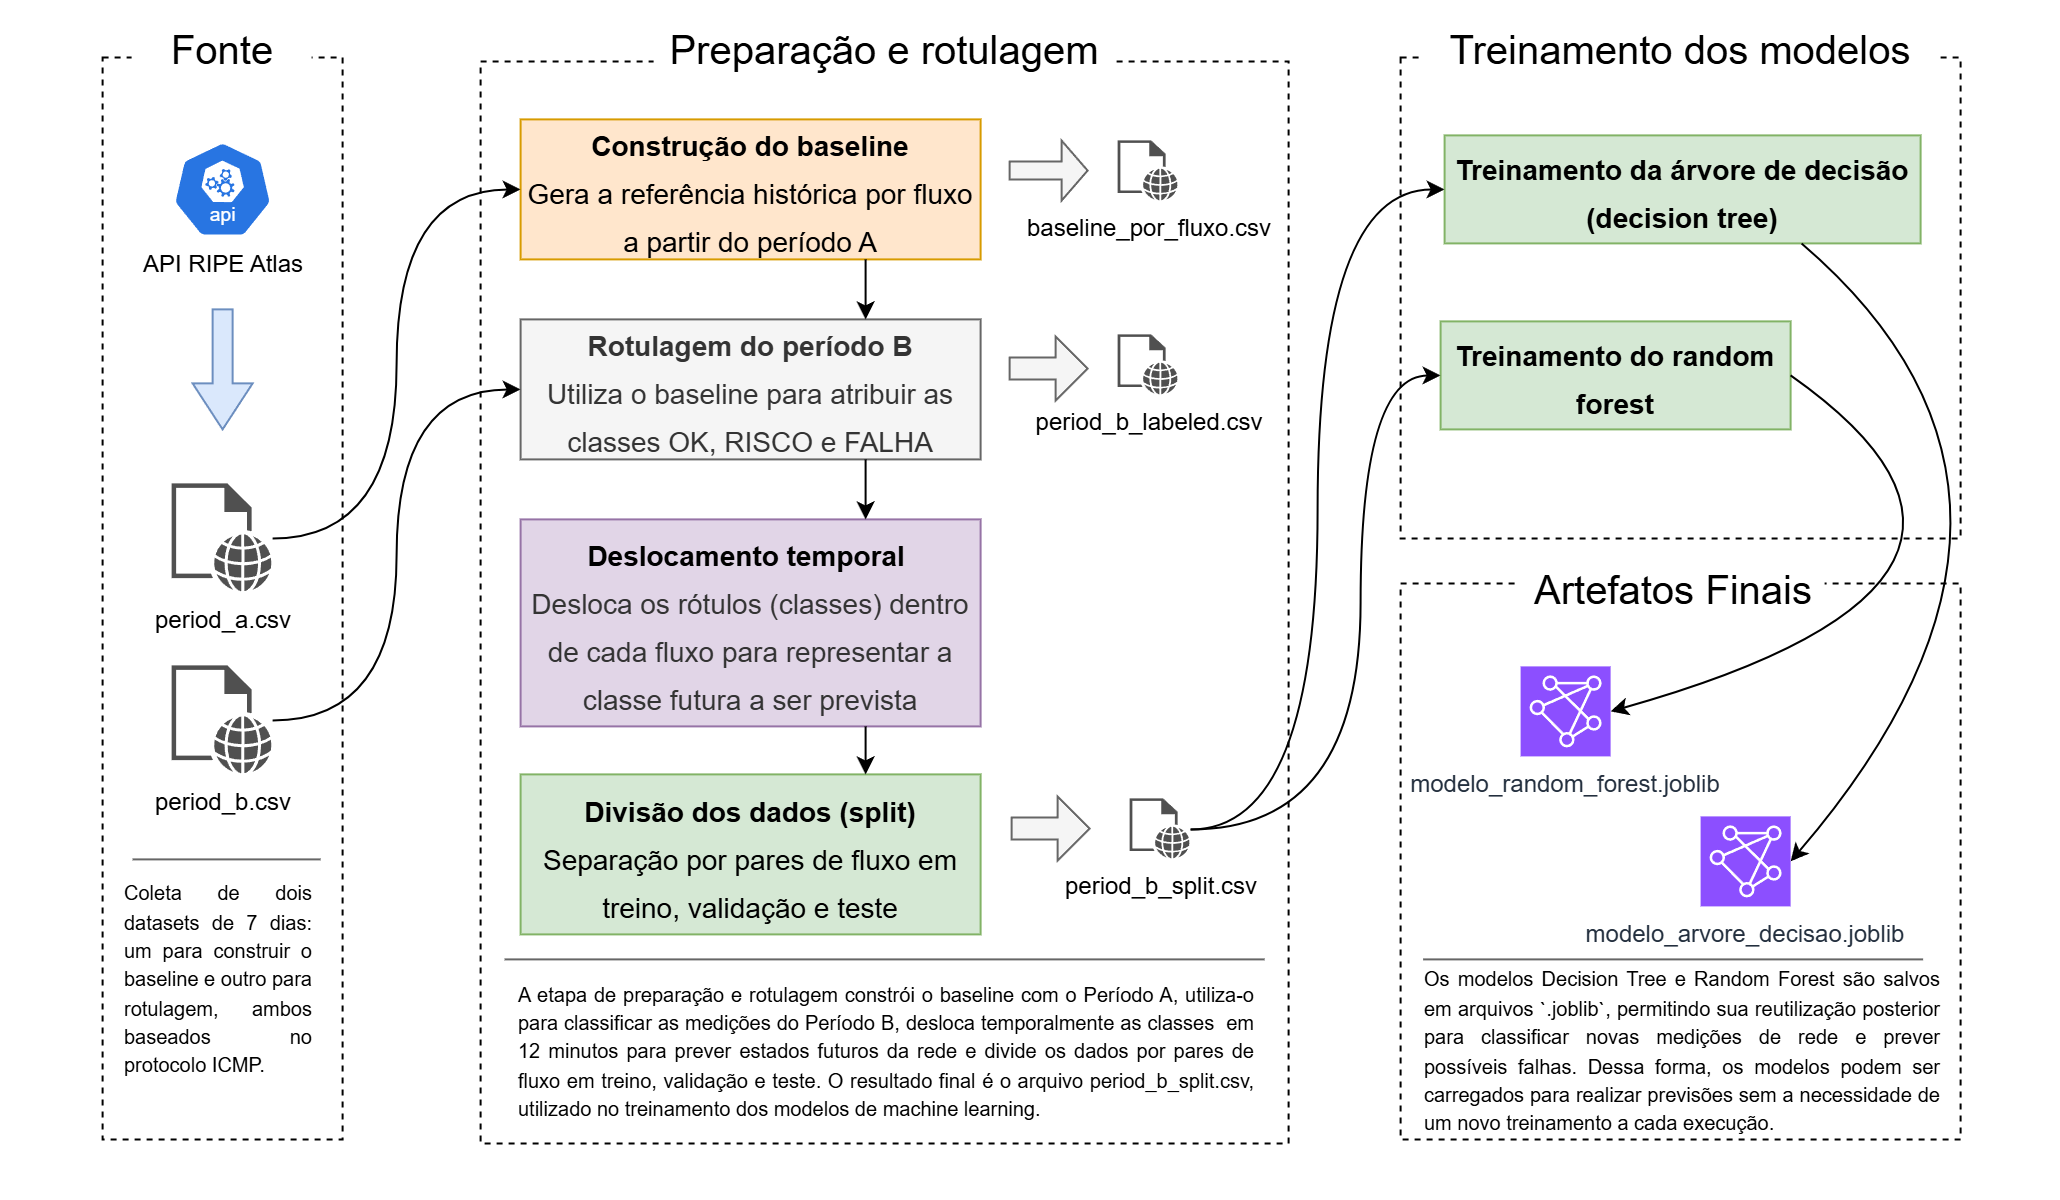

The diagram above was exported from draw.io. Its source (the exported page's mxGraphModel, read from the mxfile embedded in the PNG):
<mxGraphModel dx="2279" dy="708" grid="1" gridSize="10" guides="1" tooltips="1" connect="1" arrows="1" fold="1" page="1" pageScale="1" pageWidth="1100" pageHeight="850" math="0" shadow="0">
  <root>
    <mxCell id="0" />
    <mxCell id="1" parent="0" />
    <mxCell id="pCsW1oOk0PIOgaTHtUYe-58" parent="1" style="rounded=0;whiteSpace=wrap;html=1;strokeColor=none;" value="" vertex="1">
      <mxGeometry height="600" width="1030" x="-10" y="130" as="geometry" />
    </mxCell>
    <mxCell id="-LZ91jcEYWsF3iZCp5iF-1" parent="1" style="rounded=0;whiteSpace=wrap;html=1;fillColor=none;dashed=1;" value="" vertex="1">
      <mxGeometry height="541" width="120" x="41" y="159" as="geometry" />
    </mxCell>
    <mxCell id="-LZ91jcEYWsF3iZCp5iF-2" parent="1" style="rounded=0;whiteSpace=wrap;html=1;strokeColor=none;fillColor=default;" value="&lt;font style=&quot;font-size: 20px;&quot;&gt;Fonte&lt;/font&gt;" vertex="1">
      <mxGeometry height="30" width="90" x="56" y="140" as="geometry" />
    </mxCell>
    <mxCell id="-LZ91jcEYWsF3iZCp5iF-3" edge="1" parent="1" source="-LZ91jcEYWsF3iZCp5iF-2" style="edgeStyle=orthogonalEdgeStyle;rounded=0;orthogonalLoop=1;jettySize=auto;html=1;exitX=0.5;exitY=1;exitDx=0;exitDy=0;" target="-LZ91jcEYWsF3iZCp5iF-2">
      <mxGeometry relative="1" as="geometry" />
    </mxCell>
    <mxCell id="-LZ91jcEYWsF3iZCp5iF-4" parent="1" style="rounded=0;whiteSpace=wrap;html=1;fillColor=none;dashed=1;" value="&amp;nbsp; &amp;nbsp; &amp;nbsp; &amp;nbsp; " vertex="1">
      <mxGeometry height="541" width="404" x="230" y="161" as="geometry" />
    </mxCell>
    <mxCell id="-LZ91jcEYWsF3iZCp5iF-7" parent="1" style="rounded=0;whiteSpace=wrap;html=1;fillColor=none;dashed=1;" value="" vertex="1">
      <mxGeometry height="278" width="280" x="690" y="422" as="geometry" />
    </mxCell>
    <mxCell id="-LZ91jcEYWsF3iZCp5iF-64" parent="1" style="sketch=0;points=[[0,0,0],[0.25,0,0],[0.5,0,0],[0.75,0,0],[1,0,0],[0,1,0],[0.25,1,0],[0.5,1,0],[0.75,1,0],[1,1,0],[0,0.25,0],[0,0.5,0],[0,0.75,0],[1,0.25,0],[1,0.5,0],[1,0.75,0]];outlineConnect=0;fontColor=#232F3E;fillColor=#8C4FFF;strokeColor=#ffffff;dashed=0;verticalLabelPosition=bottom;verticalAlign=top;align=center;html=1;fontSize=12;fontStyle=0;aspect=fixed;shape=mxgraph.aws4.resourceIcon;resIcon=mxgraph.aws4.entity_resolution;" value="modelo_arvore_decisao.joblib" vertex="1">
      <mxGeometry height="45" width="45" x="840" y="538.5" as="geometry" />
    </mxCell>
    <mxCell id="pCsW1oOk0PIOgaTHtUYe-1" parent="1" style="aspect=fixed;sketch=0;html=1;dashed=0;whitespace=wrap;verticalLabelPosition=bottom;verticalAlign=top;fillColor=#2875E2;strokeColor=#ffffff;points=[[0.005,0.63,0],[0.1,0.2,0],[0.9,0.2,0],[0.5,0,0],[0.995,0.63,0],[0.72,0.99,0],[0.5,1,0],[0.28,0.99,0]];shape=mxgraph.kubernetes.icon2;kubernetesLabel=1;prIcon=api" value="API RIPE Atlas" vertex="1">
      <mxGeometry height="48" width="50" x="76" y="201" as="geometry" />
    </mxCell>
    <mxCell id="pCsW1oOk0PIOgaTHtUYe-6" parent="1" style="sketch=0;pointerEvents=1;shadow=0;dashed=0;html=1;strokeColor=none;fillColor=#505050;labelPosition=center;verticalLabelPosition=bottom;verticalAlign=top;outlineConnect=0;align=center;shape=mxgraph.office.concepts.web_page;" value="period_a.csv" vertex="1">
      <mxGeometry height="54" width="50" x="76" y="372.5" as="geometry" />
    </mxCell>
    <mxCell id="pCsW1oOk0PIOgaTHtUYe-7" parent="1" style="sketch=0;pointerEvents=1;shadow=0;dashed=0;html=1;strokeColor=none;fillColor=#505050;labelPosition=center;verticalLabelPosition=bottom;verticalAlign=top;outlineConnect=0;align=center;shape=mxgraph.office.concepts.web_page;" value="period_b.csv" vertex="1">
      <mxGeometry height="54" width="50" x="76" y="463.5" as="geometry" />
    </mxCell>
    <mxCell id="pCsW1oOk0PIOgaTHtUYe-8" parent="1" style="shape=singleArrow;whiteSpace=wrap;html=1;fillColor=#dae8fc;strokeColor=#6c8ebf;arrowWidth=0.3333333333333447;arrowSize=0.38333333333333236;rotation=90;" value="" vertex="1">
      <mxGeometry height="30" width="60" x="71" y="300" as="geometry" />
    </mxCell>
    <mxCell id="pCsW1oOk0PIOgaTHtUYe-9" edge="1" parent="1" style="endArrow=none;html=1;rounded=0;fillColor=#f5f5f5;strokeColor=#666666;" value="">
      <mxGeometry height="50" relative="1" width="50" as="geometry">
        <mxPoint x="150" y="560" as="sourcePoint" />
        <mxPoint x="56" y="560" as="targetPoint" />
      </mxGeometry>
    </mxCell>
    <mxCell id="pCsW1oOk0PIOgaTHtUYe-10" parent="1" style="text;html=1;whiteSpace=wrap;strokeColor=none;fillColor=none;align=left;verticalAlign=middle;rounded=0;" value="&lt;div style=&quot;text-align: justify;&quot;&gt;&lt;span style=&quot;font-size: x-small; background-color: transparent; color: light-dark(rgb(0, 0, 0), rgb(255, 255, 255));&quot;&gt;Coleta de dois datasets de 7 dias: um para construir o baseline e outro para rotulagem, ambos baseados no protocolo ICMP.&lt;/span&gt;&lt;/div&gt;" vertex="1">
      <mxGeometry height="80" width="96" x="50" y="580" as="geometry" />
    </mxCell>
    <mxCell id="pCsW1oOk0PIOgaTHtUYe-15" parent="1" style="rounded=0;whiteSpace=wrap;html=1;strokeColor=none;fillColor=default;" value="&lt;font style=&quot;font-size: 20px;&quot;&gt;Preparação e rotulagem&lt;/font&gt;" vertex="1">
      <mxGeometry height="30" width="230" x="317" y="140" as="geometry" />
    </mxCell>
    <mxCell id="pCsW1oOk0PIOgaTHtUYe-17" parent="1" style="rounded=0;whiteSpace=wrap;html=1;fillColor=#ffe6cc;strokeColor=#d79b00;fontSize=20;fontStyle=1;align=center;" value="&lt;font style=&quot;font-size: 14px;&quot;&gt;Construção do baseline&lt;/font&gt;&lt;div&gt;&lt;span style=&quot;font-weight: normal;&quot;&gt;&lt;font style=&quot;font-size: 14px;&quot;&gt;Gera a referência histórica por fluxo a partir do período A&lt;/font&gt;&lt;/span&gt;&lt;/div&gt;" vertex="1">
      <mxGeometry height="70" width="230" x="250" y="190" as="geometry" />
    </mxCell>
    <mxCell id="pCsW1oOk0PIOgaTHtUYe-19" edge="1" parent="1" source="pCsW1oOk0PIOgaTHtUYe-6" style="endArrow=classic;html=1;rounded=0;entryX=0;entryY=0.5;entryDx=0;entryDy=0;edgeStyle=orthogonalEdgeStyle;curved=1;" target="pCsW1oOk0PIOgaTHtUYe-17" value="">
      <mxGeometry height="50" relative="1" width="50" as="geometry">
        <mxPoint x="180" y="420" as="sourcePoint" />
        <mxPoint x="230" y="370" as="targetPoint" />
      </mxGeometry>
    </mxCell>
    <mxCell id="pCsW1oOk0PIOgaTHtUYe-20" parent="1" style="rounded=0;whiteSpace=wrap;html=1;fillColor=#f5f5f5;strokeColor=#666666;fontSize=20;fontColor=#333333;fontStyle=1" value="&lt;font style=&quot;font-size: 14px;&quot;&gt;Rotulagem do período B&lt;br&gt;&lt;/font&gt;&lt;div style=&quot;&quot;&gt;&lt;span style=&quot;font-weight: normal;&quot;&gt;&lt;font style=&quot;font-size: 14px;&quot;&gt;Utiliza o baseline para atribuir as classes OK, RISCO e FALHA&lt;/font&gt;&lt;/span&gt;&lt;/div&gt;" vertex="1">
      <mxGeometry height="70" width="230" x="250" y="290" as="geometry" />
    </mxCell>
    <mxCell id="pCsW1oOk0PIOgaTHtUYe-21" edge="1" parent="1" source="pCsW1oOk0PIOgaTHtUYe-7" style="endArrow=classic;html=1;rounded=0;entryX=0;entryY=0.5;entryDx=0;entryDy=0;edgeStyle=orthogonalEdgeStyle;curved=1;" target="pCsW1oOk0PIOgaTHtUYe-20" value="">
      <mxGeometry height="50" relative="1" width="50" as="geometry">
        <mxPoint x="170" y="490" as="sourcePoint" />
        <mxPoint x="220" y="440" as="targetPoint" />
      </mxGeometry>
    </mxCell>
    <mxCell id="pCsW1oOk0PIOgaTHtUYe-22" edge="1" parent="1" source="pCsW1oOk0PIOgaTHtUYe-17" style="endArrow=classic;html=1;rounded=0;exitX=0.75;exitY=1;exitDx=0;exitDy=0;entryX=0.75;entryY=0;entryDx=0;entryDy=0;" target="pCsW1oOk0PIOgaTHtUYe-20" value="">
      <mxGeometry height="50" relative="1" width="50" as="geometry">
        <mxPoint x="520" y="300" as="sourcePoint" />
        <mxPoint x="570" y="250" as="targetPoint" />
      </mxGeometry>
    </mxCell>
    <mxCell id="pCsW1oOk0PIOgaTHtUYe-23" parent="1" style="rounded=0;whiteSpace=wrap;html=1;fillColor=#e1d5e7;strokeColor=#9673a6;fontSize=20;fontStyle=1" value="&lt;span style=&quot;font-size: 14px;&quot;&gt;Deslocamento temporal&amp;nbsp;&lt;/span&gt;&lt;div&gt;&lt;span style=&quot;font-size: 14px; font-weight: normal; background-color: transparent; color: light-dark(rgb(51, 51, 51), rgb(193, 193, 193));&quot;&gt;Desloca os rótulos (classes) dentro de cada fluxo para representar a classe futura a ser prevista&lt;/span&gt;&lt;/div&gt;" vertex="1">
      <mxGeometry height="103.5" width="230" x="250" y="390" as="geometry" />
    </mxCell>
    <mxCell id="pCsW1oOk0PIOgaTHtUYe-24" edge="1" parent="1" source="pCsW1oOk0PIOgaTHtUYe-20" style="endArrow=classic;html=1;rounded=0;exitX=0.75;exitY=1;exitDx=0;exitDy=0;entryX=0.75;entryY=0;entryDx=0;entryDy=0;" target="pCsW1oOk0PIOgaTHtUYe-23" value="">
      <mxGeometry height="50" relative="1" width="50" as="geometry">
        <mxPoint x="520" y="450" as="sourcePoint" />
        <mxPoint x="570" y="400" as="targetPoint" />
      </mxGeometry>
    </mxCell>
    <mxCell id="pCsW1oOk0PIOgaTHtUYe-25" parent="1" style="rounded=0;whiteSpace=wrap;html=1;fillColor=#d5e8d4;strokeColor=#82b366;fontSize=20;fontStyle=1" value="&lt;span style=&quot;font-size: 14px;&quot;&gt;Divisão dos dados (split)&lt;/span&gt;&lt;div&gt;&lt;span style=&quot;font-size: 14px; font-weight: 400;&quot;&gt;Separação por pares de fluxo em treino, validação e teste&lt;/span&gt;&lt;/div&gt;" vertex="1">
      <mxGeometry height="80" width="230" x="250" y="517.5" as="geometry" />
    </mxCell>
    <mxCell id="pCsW1oOk0PIOgaTHtUYe-27" parent="1" style="sketch=0;pointerEvents=1;shadow=0;dashed=0;html=1;strokeColor=none;fillColor=#505050;labelPosition=center;verticalLabelPosition=bottom;verticalAlign=top;outlineConnect=0;align=center;shape=mxgraph.office.concepts.web_page;" value="baseline_por_fluxo.csv" vertex="1">
      <mxGeometry height="30" width="30" x="549" y="201" as="geometry" />
    </mxCell>
    <mxCell id="pCsW1oOk0PIOgaTHtUYe-28" edge="1" parent="1" style="shape=flexArrow;endArrow=classic;html=1;rounded=0;width=9;endSize=4;fillColor=#f5f5f5;strokeColor=#666666;" value="">
      <mxGeometry height="50" relative="1" width="50" as="geometry">
        <mxPoint x="494" y="215.57999999999998" as="sourcePoint" />
        <mxPoint x="534" y="215.58" as="targetPoint" />
      </mxGeometry>
    </mxCell>
    <mxCell id="pCsW1oOk0PIOgaTHtUYe-29" parent="1" style="sketch=0;pointerEvents=1;shadow=0;dashed=0;html=1;strokeColor=none;fillColor=#505050;labelPosition=center;verticalLabelPosition=bottom;verticalAlign=top;outlineConnect=0;align=center;shape=mxgraph.office.concepts.web_page;" value="period_b_labeled.csv" vertex="1">
      <mxGeometry height="30" width="30" x="549" y="298" as="geometry" />
    </mxCell>
    <mxCell id="pCsW1oOk0PIOgaTHtUYe-30" edge="1" parent="1" style="shape=flexArrow;endArrow=classic;html=1;rounded=0;width=11;endSize=5;fillColor=#f5f5f5;strokeColor=#666666;" value="">
      <mxGeometry height="50" relative="1" width="50" as="geometry">
        <mxPoint x="494" y="314.58" as="sourcePoint" />
        <mxPoint x="534" y="314.58000000000004" as="targetPoint" />
      </mxGeometry>
    </mxCell>
    <mxCell id="pCsW1oOk0PIOgaTHtUYe-31" edge="1" parent="1" source="pCsW1oOk0PIOgaTHtUYe-23" style="endArrow=classic;html=1;rounded=0;exitX=0.75;exitY=1;exitDx=0;exitDy=0;entryX=0.75;entryY=0;entryDx=0;entryDy=0;" target="pCsW1oOk0PIOgaTHtUYe-25" value="">
      <mxGeometry height="50" relative="1" width="50" as="geometry">
        <mxPoint x="440" y="390" as="sourcePoint" />
        <mxPoint x="440" y="420" as="targetPoint" />
      </mxGeometry>
    </mxCell>
    <mxCell id="pCsW1oOk0PIOgaTHtUYe-32" parent="1" style="sketch=0;pointerEvents=1;shadow=0;dashed=0;html=1;strokeColor=none;fillColor=#505050;labelPosition=center;verticalLabelPosition=bottom;verticalAlign=top;outlineConnect=0;align=center;shape=mxgraph.office.concepts.web_page;" value="period_b_split.csv" vertex="1">
      <mxGeometry height="30" width="30" x="555" y="530" as="geometry" />
    </mxCell>
    <mxCell id="pCsW1oOk0PIOgaTHtUYe-35" edge="1" parent="1" style="shape=flexArrow;endArrow=classic;html=1;rounded=0;width=11;endSize=5;fillColor=#f5f5f5;strokeColor=#666666;" value="">
      <mxGeometry height="50" relative="1" width="50" as="geometry">
        <mxPoint x="495" y="544.58" as="sourcePoint" />
        <mxPoint x="535" y="544.58" as="targetPoint" />
      </mxGeometry>
    </mxCell>
    <mxCell id="pCsW1oOk0PIOgaTHtUYe-36" edge="1" parent="1" style="endArrow=none;html=1;rounded=0;fillColor=#f5f5f5;strokeColor=#666666;" value="">
      <mxGeometry height="50" relative="1" width="50" as="geometry">
        <mxPoint x="622" y="610" as="sourcePoint" />
        <mxPoint x="242" y="610" as="targetPoint" />
      </mxGeometry>
    </mxCell>
    <mxCell id="pCsW1oOk0PIOgaTHtUYe-37" parent="1" style="text;html=1;whiteSpace=wrap;strokeColor=none;fillColor=none;align=left;verticalAlign=middle;rounded=0;" value="&lt;div style=&quot;text-align: justify;&quot;&gt;&lt;font size=&quot;1&quot;&gt;A etapa de preparação e rotulagem constrói o baseline com o Período A, utiliza-o para classificar as medições do Período B, desloca temporalmente as classes&amp;nbsp; em 12 minutos para prever estados futuros da rede e divide os dados por pares de fluxo em treino, validação e teste. O resultado final é o arquivo period_b_split.csv, utilizado no treinamento dos modelos de machine learning.&lt;/font&gt;&lt;/div&gt;" vertex="1">
      <mxGeometry height="80" width="370" x="247" y="616" as="geometry" />
    </mxCell>
    <mxCell id="pCsW1oOk0PIOgaTHtUYe-38" parent="1" style="rounded=0;whiteSpace=wrap;html=1;fillColor=none;dashed=1;" value="&amp;nbsp; &amp;nbsp; &amp;nbsp; &amp;nbsp; " vertex="1">
      <mxGeometry height="240.5" width="280" x="690" y="159" as="geometry" />
    </mxCell>
    <mxCell id="pCsW1oOk0PIOgaTHtUYe-40" parent="1" style="rounded=0;whiteSpace=wrap;html=1;fillColor=#d5e8d4;strokeColor=#82b366;fontSize=20;fontStyle=1" value="&lt;div&gt;&lt;span style=&quot;font-size: 14px;&quot;&gt;Treinamento da árvore de decisão (decision tree)&lt;/span&gt;&lt;/div&gt;" vertex="1">
      <mxGeometry height="54" width="238" x="712" y="198" as="geometry" />
    </mxCell>
    <mxCell id="pCsW1oOk0PIOgaTHtUYe-41" parent="1" style="rounded=0;whiteSpace=wrap;html=1;strokeColor=none;fillColor=default;" value="&lt;font style=&quot;font-size: 20px;&quot;&gt;Treinamento dos modelos&lt;/font&gt;" vertex="1">
      <mxGeometry height="30" width="260" x="700" y="140" as="geometry" />
    </mxCell>
    <mxCell id="pCsW1oOk0PIOgaTHtUYe-42" parent="1" style="rounded=0;whiteSpace=wrap;html=1;fillColor=#d5e8d4;strokeColor=#82b366;fontSize=20;fontStyle=1" value="&lt;div&gt;&lt;span style=&quot;font-size: 14px;&quot;&gt;Treinamento do random forest&lt;/span&gt;&lt;/div&gt;" vertex="1">
      <mxGeometry height="54" width="175" x="710" y="291" as="geometry" />
    </mxCell>
    <mxCell id="pCsW1oOk0PIOgaTHtUYe-43" edge="1" parent="1" source="pCsW1oOk0PIOgaTHtUYe-32" style="endArrow=classic;html=1;rounded=0;entryX=0;entryY=0.5;entryDx=0;entryDy=0;edgeStyle=orthogonalEdgeStyle;curved=1;" target="pCsW1oOk0PIOgaTHtUYe-40" value="">
      <mxGeometry height="50" relative="1" width="50" as="geometry">
        <mxPoint x="650" y="560" as="sourcePoint" />
        <mxPoint x="700" y="510" as="targetPoint" />
      </mxGeometry>
    </mxCell>
    <mxCell id="pCsW1oOk0PIOgaTHtUYe-44" edge="1" parent="1" source="pCsW1oOk0PIOgaTHtUYe-32" style="endArrow=classic;html=1;rounded=0;entryX=0;entryY=0.5;entryDx=0;entryDy=0;edgeStyle=orthogonalEdgeStyle;curved=1;" target="pCsW1oOk0PIOgaTHtUYe-42" value="">
      <mxGeometry height="50" relative="1" width="50" as="geometry">
        <Array as="points">
          <mxPoint x="670" y="545.03" />
          <mxPoint x="670" y="318" />
        </Array>
        <mxPoint x="650" y="580" as="sourcePoint" />
        <mxPoint x="700" y="530" as="targetPoint" />
      </mxGeometry>
    </mxCell>
    <mxCell id="pCsW1oOk0PIOgaTHtUYe-50" parent="1" style="rounded=0;whiteSpace=wrap;html=1;strokeColor=none;fillColor=default;" value="&lt;font style=&quot;font-size: 20px;&quot;&gt;Artefatos Finais&lt;/font&gt;" vertex="1">
      <mxGeometry height="30" width="152.5" x="750" y="410" as="geometry" />
    </mxCell>
    <mxCell id="pCsW1oOk0PIOgaTHtUYe-51" parent="1" style="sketch=0;points=[[0,0,0],[0.25,0,0],[0.5,0,0],[0.75,0,0],[1,0,0],[0,1,0],[0.25,1,0],[0.5,1,0],[0.75,1,0],[1,1,0],[0,0.25,0],[0,0.5,0],[0,0.75,0],[1,0.25,0],[1,0.5,0],[1,0.75,0]];outlineConnect=0;fontColor=#232F3E;fillColor=#8C4FFF;strokeColor=#ffffff;dashed=0;verticalLabelPosition=bottom;verticalAlign=top;align=center;html=1;fontSize=12;fontStyle=0;aspect=fixed;shape=mxgraph.aws4.resourceIcon;resIcon=mxgraph.aws4.entity_resolution;" value="modelo_random_forest.joblib" vertex="1">
      <mxGeometry height="45" width="45" x="750" y="463.5" as="geometry" />
    </mxCell>
    <mxCell id="pCsW1oOk0PIOgaTHtUYe-53" edge="1" parent="1" source="pCsW1oOk0PIOgaTHtUYe-40" style="endArrow=classic;html=1;rounded=0;exitX=0.75;exitY=1;exitDx=0;exitDy=0;entryX=1;entryY=0.5;entryDx=0;entryDy=0;entryPerimeter=0;curved=1;" target="-LZ91jcEYWsF3iZCp5iF-64" value="">
      <mxGeometry height="50" relative="1" width="50" as="geometry">
        <Array as="points">
          <mxPoint x="1040" y="380" />
        </Array>
        <mxPoint x="1030" y="390" as="sourcePoint" />
        <mxPoint x="1080" y="340" as="targetPoint" />
      </mxGeometry>
    </mxCell>
    <mxCell id="pCsW1oOk0PIOgaTHtUYe-54" edge="1" parent="1" source="pCsW1oOk0PIOgaTHtUYe-42" style="endArrow=classic;html=1;rounded=0;exitX=1;exitY=0.5;exitDx=0;exitDy=0;entryX=1;entryY=0.5;entryDx=0;entryDy=0;entryPerimeter=0;curved=1;" target="pCsW1oOk0PIOgaTHtUYe-51" value="">
      <mxGeometry height="50" relative="1" width="50" as="geometry">
        <Array as="points">
          <mxPoint x="1030" y="420" />
        </Array>
        <mxPoint x="1040" y="420" as="sourcePoint" />
        <mxPoint x="1090" y="370" as="targetPoint" />
      </mxGeometry>
    </mxCell>
    <mxCell id="pCsW1oOk0PIOgaTHtUYe-55" edge="1" parent="1" style="endArrow=none;html=1;rounded=0;fillColor=#f5f5f5;strokeColor=#666666;" value="">
      <mxGeometry height="50" relative="1" width="50" as="geometry">
        <mxPoint x="951.25" y="610" as="sourcePoint" />
        <mxPoint x="701.25" y="610" as="targetPoint" />
      </mxGeometry>
    </mxCell>
    <mxCell id="pCsW1oOk0PIOgaTHtUYe-56" parent="1" style="text;html=1;whiteSpace=wrap;strokeColor=none;fillColor=none;align=left;verticalAlign=middle;rounded=0;" value="&lt;div style=&quot;text-align: justify;&quot;&gt;&lt;font size=&quot;1&quot;&gt;Os modelos Decision Tree e Random Forest são salvos em arquivos `.joblib`, permitindo sua reutilização posterior para classificar novas medições de rede e prever possíveis falhas. Dessa forma, os modelos podem ser carregados para realizar previsões sem a necessidade de um novo treinamento a cada execução.&lt;/font&gt;&lt;/div&gt;" vertex="1">
      <mxGeometry height="70" width="260" x="700" y="621" as="geometry" />
    </mxCell>
  </root>
</mxGraphModel>